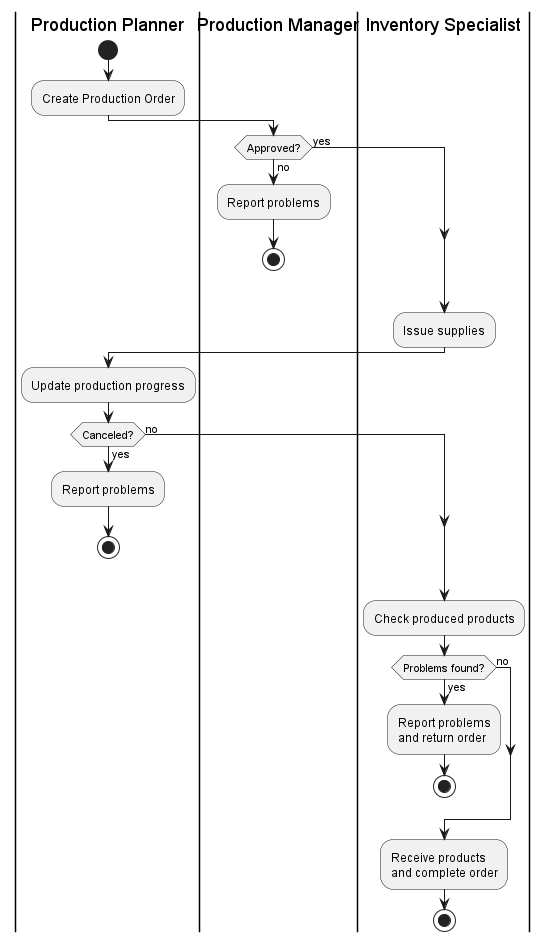

The diagram above was rendered by PlantUML. Its source (embedded in the PNG):
@startuml production-workflow

|prod_planner|Production Planner
|prod_manager|Production Manager
|inv_spec|Inventory Specialist

|prod_planner|
start
:Create Production Order;

|prod_manager|
if (Approved?) then (no)
    :Report problems;
    stop
else (yes)
endif

|inv_spec|
:Issue supplies;

|prod_planner|
:Update production progress;

if (Canceled?) then (yes)
    :Report problems;
    stop
else (no)
endif

|inv_spec|
:Check produced products;

if (Problems found?) then (yes)
    :Report problems\nand return order;
    stop
else (no)
endif

|inv_spec|
:Receive products\nand complete order;

stop
@enduml